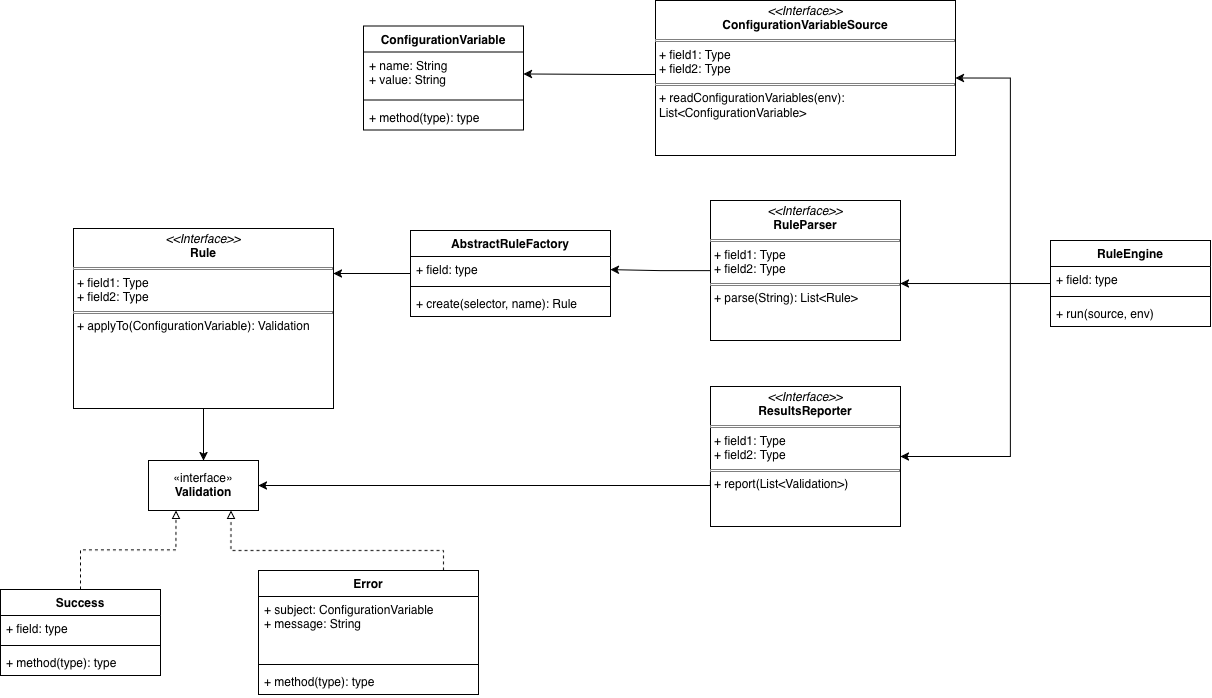

The diagram above was exported from draw.io. Its source (the exported page's mxGraphModel, read from the mxfile embedded in the PNG):
<mxGraphModel dx="1384" dy="964" grid="1" gridSize="10" guides="1" tooltips="1" connect="1" arrows="1" fold="1" page="1" pageScale="1" pageWidth="850" pageHeight="1100" math="0" shadow="0">
  <root>
    <mxCell id="0" />
    <mxCell id="1" parent="0" />
    <mxCell id="vGsBIBrP2_bgeTXteK-K-17" edge="1" parent="1" source="vGsBIBrP2_bgeTXteK-K-1" style="edgeStyle=orthogonalEdgeStyle;rounded=0;orthogonalLoop=1;jettySize=auto;html=1;" target="vGsBIBrP2_bgeTXteK-K-6">
      <mxGeometry relative="1" as="geometry" />
    </mxCell>
    <mxCell id="vGsBIBrP2_bgeTXteK-K-1" parent="1" style="verticalAlign=top;align=left;overflow=fill;html=1;whiteSpace=wrap;" value="&lt;p style=&quot;margin:0px;margin-top:4px;text-align:center;&quot;&gt;&lt;i&gt;&amp;lt;&amp;lt;Interface&amp;gt;&amp;gt;&lt;/i&gt;&lt;br&gt;&lt;b&gt;Rule&lt;/b&gt;&lt;/p&gt;&lt;hr size=&quot;1&quot; style=&quot;border-style:solid;&quot;&gt;&lt;p style=&quot;margin:0px;margin-left:4px;&quot;&gt;+ field1: Type&lt;br&gt;+ field2: Type&lt;/p&gt;&lt;hr size=&quot;1&quot; style=&quot;border-style:solid;&quot;&gt;&lt;p style=&quot;margin:0px;margin-left:4px;&quot;&gt;+ applyTo(ConfigurationVariable): Validation&lt;/p&gt;&lt;div&gt;&lt;br&gt;&lt;/div&gt;&lt;div&gt;&lt;br&gt;&lt;/div&gt;" vertex="1">
      <mxGeometry height="180" width="260" x="103" y="288" as="geometry" />
    </mxCell>
    <mxCell id="vGsBIBrP2_bgeTXteK-K-2" parent="1" style="swimlane;fontStyle=1;align=center;verticalAlign=top;childLayout=stackLayout;horizontal=1;startSize=26;horizontalStack=0;resizeParent=1;resizeParentMax=0;resizeLast=0;collapsible=1;marginBottom=0;whiteSpace=wrap;html=1;" value="ConfigurationVariable" vertex="1">
      <mxGeometry height="104" width="160" x="393" y="85.5" as="geometry" />
    </mxCell>
    <mxCell id="vGsBIBrP2_bgeTXteK-K-3" parent="vGsBIBrP2_bgeTXteK-K-2" style="text;strokeColor=none;fillColor=none;align=left;verticalAlign=top;spacingLeft=4;spacingRight=4;overflow=hidden;rotatable=0;points=[[0,0.5],[1,0.5]];portConstraint=eastwest;whiteSpace=wrap;html=1;" value="&lt;div&gt;+ name: String&lt;/div&gt;+ value: String" vertex="1">
      <mxGeometry height="44" width="160" y="26" as="geometry" />
    </mxCell>
    <mxCell id="vGsBIBrP2_bgeTXteK-K-4" parent="vGsBIBrP2_bgeTXteK-K-2" style="line;strokeWidth=1;fillColor=none;align=left;verticalAlign=middle;spacingTop=-1;spacingLeft=3;spacingRight=3;rotatable=0;labelPosition=right;points=[];portConstraint=eastwest;strokeColor=inherit;" value="" vertex="1">
      <mxGeometry height="8" width="160" y="70" as="geometry" />
    </mxCell>
    <mxCell id="vGsBIBrP2_bgeTXteK-K-5" parent="vGsBIBrP2_bgeTXteK-K-2" style="text;strokeColor=none;fillColor=none;align=left;verticalAlign=top;spacingLeft=4;spacingRight=4;overflow=hidden;rotatable=0;points=[[0,0.5],[1,0.5]];portConstraint=eastwest;whiteSpace=wrap;html=1;" value="+ method(type): type" vertex="1">
      <mxGeometry height="26" width="160" y="78" as="geometry" />
    </mxCell>
    <mxCell id="vGsBIBrP2_bgeTXteK-K-6" parent="1" style="html=1;whiteSpace=wrap;" value="«interface»&lt;br&gt;&lt;b&gt;Validation&lt;/b&gt;" vertex="1">
      <mxGeometry height="50" width="110" x="178" y="520" as="geometry" />
    </mxCell>
    <mxCell id="vGsBIBrP2_bgeTXteK-K-15" edge="1" parent="1" source="vGsBIBrP2_bgeTXteK-K-7" style="edgeStyle=orthogonalEdgeStyle;rounded=0;orthogonalLoop=1;jettySize=auto;html=1;entryX=0.25;entryY=1;entryDx=0;entryDy=0;endArrow=block;endFill=0;dashed=1;" target="vGsBIBrP2_bgeTXteK-K-6">
      <mxGeometry relative="1" as="geometry" />
    </mxCell>
    <mxCell id="vGsBIBrP2_bgeTXteK-K-7" parent="1" style="swimlane;fontStyle=1;align=center;verticalAlign=top;childLayout=stackLayout;horizontal=1;startSize=26;horizontalStack=0;resizeParent=1;resizeParentMax=0;resizeLast=0;collapsible=1;marginBottom=0;whiteSpace=wrap;html=1;" value="Success" vertex="1">
      <mxGeometry height="86" width="160" x="30" y="649" as="geometry" />
    </mxCell>
    <mxCell id="vGsBIBrP2_bgeTXteK-K-8" parent="vGsBIBrP2_bgeTXteK-K-7" style="text;strokeColor=none;fillColor=none;align=left;verticalAlign=top;spacingLeft=4;spacingRight=4;overflow=hidden;rotatable=0;points=[[0,0.5],[1,0.5]];portConstraint=eastwest;whiteSpace=wrap;html=1;" value="+ field: type" vertex="1">
      <mxGeometry height="26" width="160" y="26" as="geometry" />
    </mxCell>
    <mxCell id="vGsBIBrP2_bgeTXteK-K-9" parent="vGsBIBrP2_bgeTXteK-K-7" style="line;strokeWidth=1;fillColor=none;align=left;verticalAlign=middle;spacingTop=-1;spacingLeft=3;spacingRight=3;rotatable=0;labelPosition=right;points=[];portConstraint=eastwest;strokeColor=inherit;" value="" vertex="1">
      <mxGeometry height="8" width="160" y="52" as="geometry" />
    </mxCell>
    <mxCell id="vGsBIBrP2_bgeTXteK-K-10" parent="vGsBIBrP2_bgeTXteK-K-7" style="text;strokeColor=none;fillColor=none;align=left;verticalAlign=top;spacingLeft=4;spacingRight=4;overflow=hidden;rotatable=0;points=[[0,0.5],[1,0.5]];portConstraint=eastwest;whiteSpace=wrap;html=1;" value="+ method(type): type" vertex="1">
      <mxGeometry height="26" width="160" y="60" as="geometry" />
    </mxCell>
    <mxCell id="vGsBIBrP2_bgeTXteK-K-16" edge="1" parent="1" source="vGsBIBrP2_bgeTXteK-K-11" style="edgeStyle=orthogonalEdgeStyle;rounded=0;orthogonalLoop=1;jettySize=auto;html=1;entryX=0.75;entryY=1;entryDx=0;entryDy=0;endArrow=block;endFill=0;dashed=1;" target="vGsBIBrP2_bgeTXteK-K-6">
      <mxGeometry relative="1" as="geometry">
        <Array as="points">
          <mxPoint x="473" y="610" />
          <mxPoint x="261" y="610" />
        </Array>
      </mxGeometry>
    </mxCell>
    <mxCell id="vGsBIBrP2_bgeTXteK-K-11" parent="1" style="swimlane;fontStyle=1;align=center;verticalAlign=top;childLayout=stackLayout;horizontal=1;startSize=26;horizontalStack=0;resizeParent=1;resizeParentMax=0;resizeLast=0;collapsible=1;marginBottom=0;whiteSpace=wrap;html=1;" value="Error" vertex="1">
      <mxGeometry height="124" width="220" x="288" y="630" as="geometry" />
    </mxCell>
    <mxCell id="vGsBIBrP2_bgeTXteK-K-12" parent="vGsBIBrP2_bgeTXteK-K-11" style="text;strokeColor=none;fillColor=none;align=left;verticalAlign=top;spacingLeft=4;spacingRight=4;overflow=hidden;rotatable=0;points=[[0,0.5],[1,0.5]];portConstraint=eastwest;whiteSpace=wrap;html=1;" value="&lt;div&gt;+ subject: ConfigurationVariable&lt;/div&gt;+ message: String" vertex="1">
      <mxGeometry height="64" width="220" y="26" as="geometry" />
    </mxCell>
    <mxCell id="vGsBIBrP2_bgeTXteK-K-13" parent="vGsBIBrP2_bgeTXteK-K-11" style="line;strokeWidth=1;fillColor=none;align=left;verticalAlign=middle;spacingTop=-1;spacingLeft=3;spacingRight=3;rotatable=0;labelPosition=right;points=[];portConstraint=eastwest;strokeColor=inherit;" value="" vertex="1">
      <mxGeometry height="8" width="220" y="90" as="geometry" />
    </mxCell>
    <mxCell id="vGsBIBrP2_bgeTXteK-K-14" parent="vGsBIBrP2_bgeTXteK-K-11" style="text;strokeColor=none;fillColor=none;align=left;verticalAlign=top;spacingLeft=4;spacingRight=4;overflow=hidden;rotatable=0;points=[[0,0.5],[1,0.5]];portConstraint=eastwest;whiteSpace=wrap;html=1;" value="+ method(type): type" vertex="1">
      <mxGeometry height="26" width="220" y="98" as="geometry" />
    </mxCell>
    <mxCell id="TrcoHlUQgP8HlF57BpDc-10" edge="1" parent="1" source="vGsBIBrP2_bgeTXteK-K-18" style="edgeStyle=orthogonalEdgeStyle;rounded=0;orthogonalLoop=1;jettySize=auto;html=1;entryX=1;entryY=0.5;entryDx=0;entryDy=0;" target="TrcoHlUQgP8HlF57BpDc-2">
      <mxGeometry relative="1" as="geometry" />
    </mxCell>
    <mxCell id="vGsBIBrP2_bgeTXteK-K-18" parent="1" style="verticalAlign=top;align=left;overflow=fill;html=1;whiteSpace=wrap;" value="&lt;p style=&quot;margin:0px;margin-top:4px;text-align:center;&quot;&gt;&lt;i&gt;&amp;lt;&amp;lt;Interface&amp;gt;&amp;gt;&lt;/i&gt;&lt;br&gt;&lt;b&gt;RuleParser&lt;/b&gt;&lt;/p&gt;&lt;hr size=&quot;1&quot; style=&quot;border-style:solid;&quot;&gt;&lt;p style=&quot;margin:0px;margin-left:4px;&quot;&gt;+ field1: Type&lt;br&gt;+ field2: Type&lt;/p&gt;&lt;hr size=&quot;1&quot; style=&quot;border-style:solid;&quot;&gt;&lt;p style=&quot;margin:0px;margin-left:4px;&quot;&gt;+ parse(String): List&amp;lt;Rule&amp;gt;&lt;/p&gt;" vertex="1">
      <mxGeometry height="140" width="190" x="740" y="260" as="geometry" />
    </mxCell>
    <mxCell id="vGsBIBrP2_bgeTXteK-K-22" edge="1" parent="1" source="vGsBIBrP2_bgeTXteK-K-20" style="edgeStyle=orthogonalEdgeStyle;rounded=0;orthogonalLoop=1;jettySize=auto;html=1;entryX=1;entryY=0.5;entryDx=0;entryDy=0;" target="vGsBIBrP2_bgeTXteK-K-3">
      <mxGeometry relative="1" as="geometry">
        <Array as="points">
          <mxPoint x="650" y="134" />
          <mxPoint x="650" y="134" />
        </Array>
      </mxGeometry>
    </mxCell>
    <mxCell id="vGsBIBrP2_bgeTXteK-K-20" parent="1" style="verticalAlign=top;align=left;overflow=fill;html=1;whiteSpace=wrap;" value="&lt;p style=&quot;margin:0px;margin-top:4px;text-align:center;&quot;&gt;&lt;i&gt;&amp;lt;&amp;lt;Interface&amp;gt;&amp;gt;&lt;/i&gt;&lt;br&gt;&lt;b&gt;ConfigurationVariableSource&lt;/b&gt;&lt;/p&gt;&lt;hr size=&quot;1&quot; style=&quot;border-style:solid;&quot;&gt;&lt;p style=&quot;margin:0px;margin-left:4px;&quot;&gt;+ field1: Type&lt;br&gt;+ field2: Type&lt;/p&gt;&lt;hr size=&quot;1&quot; style=&quot;border-style:solid;&quot;&gt;&lt;p style=&quot;margin:0px;margin-left:4px;&quot;&gt;+ readConfigurationVariables(env): List&amp;lt;ConfigurationVariable&amp;gt;&lt;/p&gt;" vertex="1">
      <mxGeometry height="155" width="300" x="685" y="60" as="geometry" />
    </mxCell>
    <mxCell id="TrcoHlUQgP8HlF57BpDc-6" edge="1" parent="1" source="vGsBIBrP2_bgeTXteK-K-23" style="edgeStyle=orthogonalEdgeStyle;rounded=0;orthogonalLoop=1;jettySize=auto;html=1;entryX=1;entryY=0.5;entryDx=0;entryDy=0;" target="vGsBIBrP2_bgeTXteK-K-29">
      <mxGeometry relative="1" as="geometry">
        <Array as="points">
          <mxPoint x="1040" y="343" />
          <mxPoint x="1040" y="516" />
        </Array>
      </mxGeometry>
    </mxCell>
    <mxCell id="TrcoHlUQgP8HlF57BpDc-9" edge="1" parent="1" source="vGsBIBrP2_bgeTXteK-K-23" style="edgeStyle=orthogonalEdgeStyle;rounded=0;orthogonalLoop=1;jettySize=auto;html=1;entryX=1;entryY=0.5;entryDx=0;entryDy=0;" target="vGsBIBrP2_bgeTXteK-K-20">
      <mxGeometry relative="1" as="geometry">
        <Array as="points">
          <mxPoint x="1040" y="343" />
          <mxPoint x="1040" y="137" />
        </Array>
      </mxGeometry>
    </mxCell>
    <mxCell id="vGsBIBrP2_bgeTXteK-K-23" parent="1" style="swimlane;fontStyle=1;align=center;verticalAlign=top;childLayout=stackLayout;horizontal=1;startSize=26;horizontalStack=0;resizeParent=1;resizeParentMax=0;resizeLast=0;collapsible=1;marginBottom=0;whiteSpace=wrap;html=1;" value="RuleEngine" vertex="1">
      <mxGeometry height="86" width="160" x="1080" y="300" as="geometry" />
    </mxCell>
    <mxCell id="vGsBIBrP2_bgeTXteK-K-24" parent="vGsBIBrP2_bgeTXteK-K-23" style="text;strokeColor=none;fillColor=none;align=left;verticalAlign=top;spacingLeft=4;spacingRight=4;overflow=hidden;rotatable=0;points=[[0,0.5],[1,0.5]];portConstraint=eastwest;whiteSpace=wrap;html=1;" value="+ field: type" vertex="1">
      <mxGeometry height="26" width="160" y="26" as="geometry" />
    </mxCell>
    <mxCell id="vGsBIBrP2_bgeTXteK-K-25" parent="vGsBIBrP2_bgeTXteK-K-23" style="line;strokeWidth=1;fillColor=none;align=left;verticalAlign=middle;spacingTop=-1;spacingLeft=3;spacingRight=3;rotatable=0;labelPosition=right;points=[];portConstraint=eastwest;strokeColor=inherit;" value="" vertex="1">
      <mxGeometry height="8" width="160" y="52" as="geometry" />
    </mxCell>
    <mxCell id="vGsBIBrP2_bgeTXteK-K-26" parent="vGsBIBrP2_bgeTXteK-K-23" style="text;strokeColor=none;fillColor=none;align=left;verticalAlign=top;spacingLeft=4;spacingRight=4;overflow=hidden;rotatable=0;points=[[0,0.5],[1,0.5]];portConstraint=eastwest;whiteSpace=wrap;html=1;" value="+ run(source, env)" vertex="1">
      <mxGeometry height="26" width="160" y="60" as="geometry" />
    </mxCell>
    <mxCell id="vGsBIBrP2_bgeTXteK-K-30" edge="1" parent="1" style="edgeStyle=orthogonalEdgeStyle;rounded=0;orthogonalLoop=1;jettySize=auto;html=1;entryX=1;entryY=0.5;entryDx=0;entryDy=0;">
      <mxGeometry relative="1" as="geometry">
        <Array as="points">
          <mxPoint x="740" y="545" />
        </Array>
        <mxPoint x="740.0000000000002" y="540" as="sourcePoint" />
        <mxPoint x="288" y="545" as="targetPoint" />
      </mxGeometry>
    </mxCell>
    <mxCell id="vGsBIBrP2_bgeTXteK-K-29" parent="1" style="verticalAlign=top;align=left;overflow=fill;html=1;whiteSpace=wrap;" value="&lt;p style=&quot;margin:0px;margin-top:4px;text-align:center;&quot;&gt;&lt;i&gt;&amp;lt;&amp;lt;Interface&amp;gt;&amp;gt;&lt;/i&gt;&lt;br&gt;&lt;b&gt;ResultsReporter&lt;/b&gt;&lt;/p&gt;&lt;hr size=&quot;1&quot; style=&quot;border-style:solid;&quot;&gt;&lt;p style=&quot;margin:0px;margin-left:4px;&quot;&gt;+ field1: Type&lt;br&gt;+ field2: Type&lt;/p&gt;&lt;hr size=&quot;1&quot; style=&quot;border-style:solid;&quot;&gt;&lt;p style=&quot;margin:0px;margin-left:4px;&quot;&gt;+ report(List&amp;lt;Validation&amp;gt;)&lt;/p&gt;" vertex="1">
      <mxGeometry height="140" width="190" x="740" y="446" as="geometry" />
    </mxCell>
    <mxCell id="TrcoHlUQgP8HlF57BpDc-13" edge="1" parent="1" source="TrcoHlUQgP8HlF57BpDc-1" style="edgeStyle=orthogonalEdgeStyle;rounded=0;orthogonalLoop=1;jettySize=auto;html=1;entryX=1;entryY=0.25;entryDx=0;entryDy=0;" target="vGsBIBrP2_bgeTXteK-K-1">
      <mxGeometry relative="1" as="geometry" />
    </mxCell>
    <mxCell id="TrcoHlUQgP8HlF57BpDc-1" parent="1" style="swimlane;fontStyle=1;align=center;verticalAlign=top;childLayout=stackLayout;horizontal=1;startSize=26;horizontalStack=0;resizeParent=1;resizeParentMax=0;resizeLast=0;collapsible=1;marginBottom=0;whiteSpace=wrap;html=1;" value="AbstractRuleFactory" vertex="1">
      <mxGeometry height="86" width="200" x="440" y="290" as="geometry" />
    </mxCell>
    <mxCell id="TrcoHlUQgP8HlF57BpDc-2" parent="TrcoHlUQgP8HlF57BpDc-1" style="text;strokeColor=none;fillColor=none;align=left;verticalAlign=top;spacingLeft=4;spacingRight=4;overflow=hidden;rotatable=0;points=[[0,0.5],[1,0.5]];portConstraint=eastwest;whiteSpace=wrap;html=1;" value="+ field: type" vertex="1">
      <mxGeometry height="26" width="200" y="26" as="geometry" />
    </mxCell>
    <mxCell id="TrcoHlUQgP8HlF57BpDc-3" parent="TrcoHlUQgP8HlF57BpDc-1" style="line;strokeWidth=1;fillColor=none;align=left;verticalAlign=middle;spacingTop=-1;spacingLeft=3;spacingRight=3;rotatable=0;labelPosition=right;points=[];portConstraint=eastwest;strokeColor=inherit;" value="" vertex="1">
      <mxGeometry height="8" width="200" y="52" as="geometry" />
    </mxCell>
    <mxCell id="TrcoHlUQgP8HlF57BpDc-4" parent="TrcoHlUQgP8HlF57BpDc-1" style="text;strokeColor=none;fillColor=none;align=left;verticalAlign=top;spacingLeft=4;spacingRight=4;overflow=hidden;rotatable=0;points=[[0,0.5],[1,0.5]];portConstraint=eastwest;whiteSpace=wrap;html=1;" value="+ create(selector, name): Rule" vertex="1">
      <mxGeometry height="26" width="200" y="60" as="geometry" />
    </mxCell>
    <mxCell id="TrcoHlUQgP8HlF57BpDc-8" edge="1" parent="1" source="vGsBIBrP2_bgeTXteK-K-23" style="edgeStyle=orthogonalEdgeStyle;rounded=0;orthogonalLoop=1;jettySize=auto;html=1;entryX=1;entryY=0.593;entryDx=0;entryDy=0;entryPerimeter=0;" target="vGsBIBrP2_bgeTXteK-K-18">
      <mxGeometry relative="1" as="geometry" />
    </mxCell>
  </root>
</mxGraphModel>